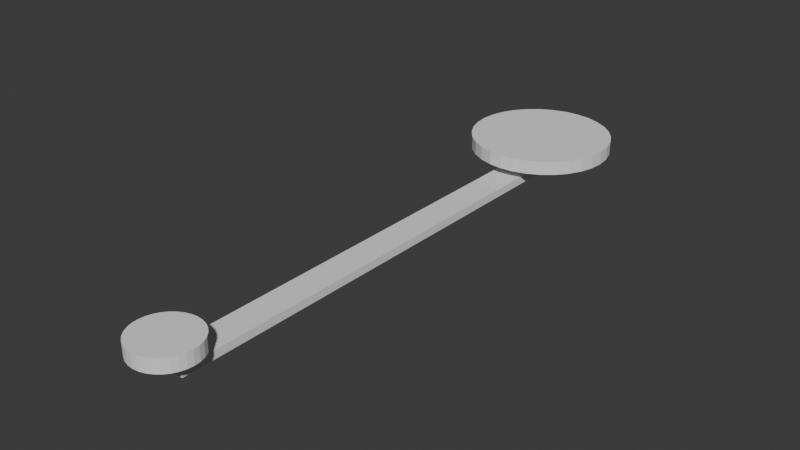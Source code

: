 # Source: blend.blend  (saved by Blender 5.0.118; exported with 4.5.12 LTS)
import bpy
from mathutils import Matrix  # noqa: F401  (used for matrix-valued properties, if any)

bpy.ops.wm.read_factory_settings(use_empty=True)
scene = bpy.context.scene
scene.name = 'Scene'

# ---- collections
col_collection = bpy.data.collections.new('Collection'); scene.collection.children.link(col_collection)

# ---- world
world_world = bpy.data.worlds.new('World'); scene.world = world_world
world_world.use_nodes = True; world_world.node_tree.nodes.clear()
_N = world_world.node_tree.nodes; _L = world_world.node_tree.links
n0 = _N.new('ShaderNodeOutputWorld'); n0.name = 'World Output'; n0.location = (200, 100)
n1 = _N.new('ShaderNodeBackground'); n1.name = 'Background'; n1.location = (-200, 100)
n1.inputs[0].default_value = (0.05088, 0.05088, 0.05088, 1.0)
_L.new(n1.outputs[0], n0.inputs[0])
n0.is_active_output = True
world_world.color = (0.05088, 0.05088, 0.05088)
world_world.sun_shadow_jitter_overblur = 0.0

# ---- meshes
me_circle = bpy.data.meshes.new('Circle')
me_circle.from_pydata([(-1.402e-08, 0.06352, 0.0), (-0.01239, 0.0623, 0.0), (-0.02431, 0.05868, 0.0), (-0.03529, 0.05281, 0.0), (-0.04491, 0.04491, 0.0), (-0.05281, 0.03529, 0.0), (-0.05868, 0.02431, 0.0), (-0.0623, 0.01239, 0.0), (-0.06352, 1.769e-08, 0.0), (-0.0623, -0.01239, 0.0), (-0.05868, -0.02431, 0.0), (-0.05281, -0.03529, 0.0), (-0.04491, -0.04491, 0.0), (-0.03529, -0.05281, 0.0), (-0.02431, -0.05868, 0.0), (-0.01239, -0.0623, 0.0), (-1.402e-08, -0.06352, 0.0), (0.01239, -0.0623, 0.0), (0.02431, -0.05868, 0.0), (0.03529, -0.05281, 0.0), (0.04491, -0.04491, 0.0), (0.05281, -0.03529, 0.0), (0.05868, -0.02431, 0.0), (0.0623, -0.01239, 0.0), (0.06352, 1.769e-08, 0.0), (0.0623, 0.01239, 0.0), (0.05868, 0.02431, 0.0), (0.05281, 0.03529, 0.0), (0.04491, 0.04491, 0.0), (0.03529, 0.05281, 0.0), (0.02431, 0.05868, 0.0), (0.01239, 0.0623, 0.0), (-0.03047, 0.0, -0.04845), (0.03047, 0.0, -0.04845), (-0.03047, 1.0, -0.04845), (0.03047, 1.0, -0.04845), (-2.711e-08, 1.144, 0.0), (-0.02817, 1.142, 0.0), (-0.05526, 1.133, 0.0), (-0.08023, 1.12, 0.0), (-0.1021, 1.102, 0.0), (-0.1201, 1.08, 0.0), (-0.1334, 1.055, 0.0), (-0.1416, 1.028, 0.0), (-0.1444, 1.0, 0.0), (-0.1416, 0.9718, 0.0), (-0.1334, 0.9447, 0.0), (-0.1201, 0.9198, 0.0), (-0.1021, 0.8979, 0.0), (-0.08023, 0.8799, 0.0), (-0.05526, 0.8666, 0.0), (-0.02817, 0.8584, 0.0), (-2.711e-08, 0.8556, 0.0), (0.02817, 0.8584, 0.0), (0.05526, 0.8666, 0.0), (0.08023, 0.8799, 0.0), (0.1021, 0.8979, 0.0), (0.1201, 0.9198, 0.0), (0.1334, 0.9447, 0.0), (0.1416, 0.9718, 0.0), (0.1444, 1.0, 0.0), (0.1416, 1.028, 0.0), (0.1334, 1.055, 0.0), (0.1201, 1.08, 0.0), (0.1021, 1.102, 0.0), (0.08023, 1.12, 0.0), (0.05526, 1.133, 0.0), (0.02817, 1.142, 0.0), (-1.402e-08, 0.06352, -0.02789), (-0.01239, 0.0623, -0.02789), (-0.02431, 0.05868, -0.02789), (-0.03529, 0.05281, -0.02789), (-0.04491, 0.04491, -0.02789), (-0.05281, 0.03529, -0.02789), (-0.05868, 0.02431, -0.02789), (-0.0623, 0.01239, -0.02789), (-0.06352, 1.769e-08, -0.02789), (-0.0623, -0.01239, -0.02789), (-0.05868, -0.02431, -0.02789), (-0.05281, -0.03529, -0.02789), (-0.04491, -0.04491, -0.02789), (-0.03529, -0.05281, -0.02789), (-0.02431, -0.05868, -0.02789), (-0.01239, -0.0623, -0.02789), (-1.402e-08, -0.06352, -0.02789), (0.01239, -0.0623, -0.02789), (0.02431, -0.05868, -0.02789), (0.03529, -0.05281, -0.02789), (0.04491, -0.04491, -0.02789), (0.05281, -0.03529, -0.02789), (0.05868, -0.02431, -0.02789), (0.0623, -0.01239, -0.02789), (0.06352, 1.769e-08, -0.02789), (0.0623, 0.01239, -0.02789), (0.05868, 0.02431, -0.02789), (0.05281, 0.03529, -0.02789), (0.04491, 0.04491, -0.02789), (0.03529, 0.05281, -0.02789), (0.02431, 0.05868, -0.02789), (0.01239, 0.0623, -0.02789), (-0.03047, 0.0, -0.06465), (0.03047, 0.0, -0.06465), (-0.03047, 1.0, -0.06465), (0.03047, 1.0, -0.06465), (-2.711e-08, 1.144, -0.02789), (-0.02817, 1.142, -0.02789), (-0.05526, 1.133, -0.02789), (-0.08023, 1.12, -0.02789), (-0.1021, 1.102, -0.02789), (-0.1201, 1.08, -0.02789), (-0.1334, 1.055, -0.02789), (-0.1416, 1.028, -0.02789), (-0.1444, 1.0, -0.02789), (-0.1416, 0.9718, -0.02789), (-0.1334, 0.9447, -0.02789), (-0.1201, 0.9198, -0.02789), (-0.1021, 0.8979, -0.02789), (-0.08023, 0.8799, -0.02789), (-0.05526, 0.8666, -0.02789), (-0.02817, 0.8584, -0.02789), (-2.711e-08, 0.8556, -0.02789), (0.02817, 0.8584, -0.02789), (0.05526, 0.8666, -0.02789), (0.08023, 0.8799, -0.02789), (0.1021, 0.8979, -0.02789), (0.1201, 0.9198, -0.02789), (0.1334, 0.9447, -0.02789), (0.1416, 0.9718, -0.02789), (0.1444, 1.0, -0.02789), (0.1416, 1.028, -0.02789), (0.1334, 1.055, -0.02789), (0.1201, 1.08, -0.02789), (0.1021, 1.102, -0.02789), (0.08023, 1.12, -0.02789), (0.05526, 1.133, -0.02789), (0.02817, 1.142, -0.02789)], [], [(1, 2, 3, 4, 5, 6, 7, 8, 9, 10, 11, 12, 13, 14, 15, 16, 17, 18, 19, 20, 21, 22, 23, 24, 25, 26, 27, 28, 29, 30, 31, 0), (32, 33, 35, 34), (37, 38, 39, 40, 41, 42, 43, 44, 45, 46, 47, 48, 49, 50, 51, 52, 53, 54, 55, 56, 57, 58, 59, 60, 61, 62, 63, 64, 65, 66, 67, 36), (69, 68, 99, 98, 97, 96, 95, 94, 93, 92, 91, 90, 89, 88, 87, 86, 85, 84, 83, 82, 81, 80, 79, 78, 77, 76, 75, 74, 73, 72, 71, 70), (100, 102, 103, 101), (105, 104, 135, 134, 133, 132, 131, 130, 129, 128, 127, 126, 125, 124, 123, 122, 121, 120, 119, 118, 117, 116, 115, 114, 113, 112, 111, 110, 109, 108, 107, 106), (4, 72, 73, 5), (57, 125, 126, 58), (31, 99, 68, 0), (5, 73, 74, 6), (58, 126, 127, 59), (34, 102, 100, 32), (6, 74, 75, 7), (59, 127, 128, 60), (32, 100, 101, 33), (7, 75, 76, 8), (60, 128, 129, 61), (33, 101, 103, 35), (8, 76, 77, 9), (61, 129, 130, 62), (35, 103, 102, 34), (9, 77, 78, 10), (62, 130, 131, 63), (36, 104, 105, 37), (10, 78, 79, 11), (63, 131, 132, 64), (37, 105, 106, 38), (11, 79, 80, 12), (64, 132, 133, 65), (38, 106, 107, 39), (12, 80, 81, 13), (65, 133, 134, 66), (39, 107, 108, 40), (13, 81, 82, 14), (66, 134, 135, 67), (40, 108, 109, 41), (14, 82, 83, 15), (67, 135, 104, 36), (41, 109, 110, 42), (15, 83, 84, 16), (42, 110, 111, 43), (16, 84, 85, 17), (43, 111, 112, 44), (17, 85, 86, 18), (44, 112, 113, 45), (18, 86, 87, 19), (45, 113, 114, 46), (19, 87, 88, 20), (46, 114, 115, 47), (20, 88, 89, 21), (47, 115, 116, 48), (21, 89, 90, 22), (48, 116, 117, 49), (22, 90, 91, 23), (49, 117, 118, 50), (23, 91, 92, 24), (50, 118, 119, 51), (24, 92, 93, 25), (51, 119, 120, 52), (25, 93, 94, 26), (52, 120, 121, 53), (26, 94, 95, 27), (0, 68, 69, 1), (53, 121, 122, 54), (27, 95, 96, 28), (1, 69, 70, 2), (54, 122, 123, 55), (28, 96, 97, 29), (2, 70, 71, 3), (55, 123, 124, 56), (29, 97, 98, 30), (3, 71, 72, 4), (56, 124, 125, 57), (30, 98, 99, 31)])
_uv = me_circle.uv_layers.new(name='UVMap')
_uv.uv.foreach_set('vector', [0.0, 0.0, 0.0, 0.0, 0.0, 0.0, 0.0, 0.0, 0.0, 0.0, 0.0, 0.0, 0.0, 0.0, 0.0, 0.0, 0.0, 0.0, 0.0, 0.0, 0.0, 0.0, 0.0, 0.0, 0.0, 0.0, 0.0, 0.0, 0.0, 0.0, 0.0, 0.0, 0.0, 0.0, 0.0, 0.0, 0.0, 0.0, 0.0, 0.0, 0.0, 0.0, 0.0, 0.0, 0.0, 0.0, 0.0, 0.0, 0.0, 0.0, 0.0, 0.0, 0.0, 0.0, 0.0, 0.0, 0.0, 0.0, 0.0, 0.0, 0.0, 0.0, 0.0, 0.0, 0.0, 0.0, 1.0, 0.0, 1.0, 1.0, 0.0, 1.0, 0.0, 0.0, 0.0, 0.0, 0.0, 0.0, 0.0, 0.0, 0.0, 0.0, 0.0, 0.0, 0.0, 0.0, 0.0, 0.0, 0.0, 0.0, 0.0, 0.0, 0.0, 0.0, 0.0, 0.0, 0.0, 0.0, 0.0, 0.0, 0.0, 0.0, 0.0, 0.0, 0.0, 0.0, 0.0, 0.0, 0.0, 0.0, 0.0, 0.0, 0.0, 0.0, 0.0, 0.0, 0.0, 0.0, 0.0, 0.0, 0.0, 0.0, 0.0, 0.0, 0.0, 0.0, 0.0, 0.0, 0.0, 0.0, 0.0, 0.0, 0.0, 0.0, 0.0, 0.0, 0.0, 0.0, 0.0, 0.0, 0.0, 0.0, 0.0, 0.0, 0.0, 0.0, 0.0, 0.0, 0.0, 0.0, 0.0, 0.0, 0.0, 0.0, 0.0, 0.0, 0.0, 0.0, 0.0, 0.0, 0.0, 0.0, 0.0, 0.0, 0.0, 0.0, 0.0, 0.0, 0.0, 0.0, 0.0, 0.0, 0.0, 0.0, 0.0, 0.0, 0.0, 0.0, 0.0, 0.0, 0.0, 0.0, 0.0, 0.0, 0.0, 0.0, 0.0, 0.0, 0.0, 0.0, 0.0, 0.0, 0.0, 0.0, 0.0, 0.0, 0.0, 0.0, 0.0, 0.0, 0.0, 0.0, 0.0, 1.0, 1.0, 1.0, 1.0, 0.0, 0.0, 0.0, 0.0, 0.0, 0.0, 0.0, 0.0, 0.0, 0.0, 0.0, 0.0, 0.0, 0.0, 0.0, 0.0, 0.0, 0.0, 0.0, 0.0, 0.0, 0.0, 0.0, 0.0, 0.0, 0.0, 0.0, 0.0, 0.0, 0.0, 0.0, 0.0, 0.0, 0.0, 0.0, 0.0, 0.0, 0.0, 0.0, 0.0, 0.0, 0.0, 0.0, 0.0, 0.0, 0.0, 0.0, 0.0, 0.0, 0.0, 0.0, 0.0, 0.0, 0.0, 0.0, 0.0, 0.0, 0.0, 0.0, 0.0, 0.0, 0.0, 0.0, 0.0, 0.0, 0.0, 0.0, 0.0, 0.0, 0.0, 0.0, 0.0, 0.0, 0.0, 0.0, 0.0, 0.0, 0.0, 0.0, 0.0, 0.0, 0.0, 0.0, 0.0, 0.0, 0.0, 0.0, 0.0, 0.0, 0.0, 0.0, 0.0, 0.0, 0.0, 0.0, 0.0, 0.0, 0.0, 0.0, 0.0, 0.0, 0.0, 0.0, 0.0, 0.0, 0.0, 1.0, 0.0, 1.0, 0.0, 0.0, 0.0, 0.0, 0.0, 0.0, 0.0, 0.0, 0.0, 0.0, 0.0, 0.0, 0.0, 0.0, 0.0, 0.0, 0.0, 0.0, 0.0, 0.0, 0.0, 0.0, 0.0, 0.0, 1.0, 0.0, 1.0, 0.0, 0.0, 0.0, 0.0, 0.0, 0.0, 0.0, 0.0, 0.0, 0.0, 0.0, 0.0, 0.0, 0.0, 0.0, 0.0, 0.0, 1.0, 0.0, 1.0, 0.0, 1.0, 1.0, 1.0, 1.0, 0.0, 0.0, 0.0, 0.0, 0.0, 0.0, 0.0, 0.0, 0.0, 0.0, 0.0, 0.0, 0.0, 0.0, 0.0, 0.0, 1.0, 1.0, 1.0, 1.0, 0.0, 1.0, 0.0, 1.0, 0.0, 0.0, 0.0, 0.0, 0.0, 0.0, 0.0, 0.0, 0.0, 0.0, 0.0, 0.0, 0.0, 0.0, 0.0, 0.0, 0.0, 0.0, 0.0, 0.0, 0.0, 0.0, 0.0, 0.0, 0.0, 0.0, 0.0, 0.0, 0.0, 0.0, 0.0, 0.0, 0.0, 0.0, 0.0, 0.0, 0.0, 0.0, 0.0, 0.0, 0.0, 0.0, 0.0, 0.0, 0.0, 0.0, 0.0, 0.0, 0.0, 0.0, 0.0, 0.0, 0.0, 0.0, 0.0, 0.0, 0.0, 0.0, 0.0, 0.0, 0.0, 0.0, 0.0, 0.0, 0.0, 0.0, 0.0, 0.0, 0.0, 0.0, 0.0, 0.0, 0.0, 0.0, 0.0, 0.0, 0.0, 0.0, 0.0, 0.0, 0.0, 0.0, 0.0, 0.0, 0.0, 0.0, 0.0, 0.0, 0.0, 0.0, 0.0, 0.0, 0.0, 0.0, 0.0, 0.0, 0.0, 0.0, 0.0, 0.0, 0.0, 0.0, 0.0, 0.0, 0.0, 0.0, 0.0, 0.0, 0.0, 0.0, 0.0, 0.0, 0.0, 0.0, 0.0, 0.0, 0.0, 0.0, 0.0, 0.0, 0.0, 0.0, 0.0, 0.0, 0.0, 0.0, 0.0, 0.0, 0.0, 0.0, 0.0, 0.0, 0.0, 0.0, 0.0, 0.0, 0.0, 0.0, 0.0, 0.0, 0.0, 0.0, 0.0, 0.0, 0.0, 0.0, 0.0, 0.0, 0.0, 0.0, 0.0, 0.0, 0.0, 0.0, 0.0, 0.0, 0.0, 0.0, 0.0, 0.0, 0.0, 0.0, 0.0, 0.0, 0.0, 0.0, 0.0, 0.0, 0.0, 0.0, 0.0, 0.0, 0.0, 0.0, 0.0, 0.0, 0.0, 0.0, 0.0, 0.0, 0.0, 0.0, 0.0, 0.0, 0.0, 0.0, 0.0, 0.0, 0.0, 0.0, 0.0, 0.0, 0.0, 0.0, 0.0, 0.0, 0.0, 0.0, 0.0, 0.0, 0.0, 0.0, 0.0, 0.0, 0.0, 0.0, 0.0, 0.0, 0.0, 0.0, 0.0, 0.0, 0.0, 0.0, 0.0, 0.0, 0.0, 0.0, 0.0, 0.0, 0.0, 0.0, 0.0, 0.0, 0.0, 0.0, 0.0, 0.0, 0.0, 0.0, 0.0, 0.0, 0.0, 0.0, 0.0, 0.0, 0.0, 0.0, 0.0, 0.0, 0.0, 0.0, 0.0, 0.0, 0.0, 0.0, 0.0, 0.0, 0.0, 0.0, 0.0, 0.0, 0.0, 0.0, 0.0, 0.0, 0.0, 0.0, 0.0, 0.0, 0.0, 0.0, 0.0, 0.0, 0.0, 0.0, 0.0, 0.0, 0.0, 0.0, 0.0, 0.0, 0.0, 0.0, 0.0, 0.0, 0.0, 0.0, 0.0, 0.0, 0.0, 0.0, 0.0, 0.0, 0.0, 0.0, 0.0, 0.0, 0.0, 0.0, 0.0, 0.0, 0.0, 0.0, 0.0, 0.0, 0.0, 0.0, 0.0, 0.0, 0.0, 0.0, 0.0, 0.0, 0.0, 0.0, 0.0, 0.0, 0.0, 0.0, 0.0, 0.0, 0.0, 0.0, 0.0, 0.0, 0.0, 0.0, 0.0, 0.0, 0.0, 0.0, 0.0, 0.0, 0.0, 0.0, 0.0, 0.0, 0.0, 0.0, 0.0, 0.0, 0.0, 0.0, 0.0, 0.0, 0.0, 0.0, 0.0, 0.0, 0.0, 0.0, 0.0, 0.0, 0.0, 0.0, 0.0, 0.0, 0.0, 0.0, 0.0, 0.0, 0.0, 0.0, 0.0, 0.0, 0.0, 0.0, 0.0, 0.0, 0.0, 0.0, 0.0, 0.0, 0.0, 0.0, 0.0, 0.0, 0.0, 0.0, 0.0, 0.0, 0.0, 0.0, 0.0, 0.0, 0.0, 0.0, 0.0, 0.0, 0.0, 0.0, 0.0, 0.0, 0.0, 0.0, 0.0, 0.0, 0.0, 0.0, 0.0, 0.0, 0.0, 0.0, 0.0, 0.0, 0.0, 0.0, 0.0, 0.0, 0.0, 0.0, 0.0, 0.0, 0.0, 0.0, 0.0, 0.0, 0.0, 0.0, 0.0, 0.0, 0.0, 0.0, 0.0, 0.0, 0.0, 0.0, 0.0, 0.0, 0.0, 0.0, 0.0, 0.0])
me_circle.update()

# ---- objects
ob_circle = bpy.data.objects.new('Circle', me_circle)

# ---- transforms, parenting, visibility, modifiers, constraints
ob_circle.location = (0.0, 0.0, 0.0)

# ---- collection membership
col_collection.objects.link(ob_circle)

# ---- scene / render settings (as saved in the file)
scene.frame_start = 1; scene.frame_end = 250; scene.frame_set(1)
scene.render.engine = 'BLENDER_EEVEE_NEXT'
scene.render.bake_bias = 0.0
scene.render.bake_samples = 0
bpy.context.view_layer.update()

# ---- added for rendering (the .blend has no active camera and no usable light): camera, sun
cam_auto = bpy.data.cameras.new('AutoCamera')
cam_auto.lens = 50.0
cam_auto.sensor_width = 36.0
cam_auto.clip_end = 1000.0
ob_auto_camera = bpy.data.objects.new('AutoCamera', cam_auto)
scene.collection.objects.link(ob_auto_camera)
ob_auto_camera.location = (1.15067, -0.840353, 0.88821)
ob_auto_camera.rotation_euler = (1.09748, -7.21219e-08, 0.694738)
scene.camera = ob_auto_camera
light_auto_sun = bpy.data.lights.new('AutoSun', 'SUN')
light_auto_sun.energy = 3.0
light_auto_sun.angle = 0.0523599
ob_auto_sun = bpy.data.objects.new('AutoSun', light_auto_sun)
scene.collection.objects.link(ob_auto_sun)
ob_auto_sun.rotation_euler = (0.872665, 0.174533, 0.523599)
bpy.context.view_layer.update()
